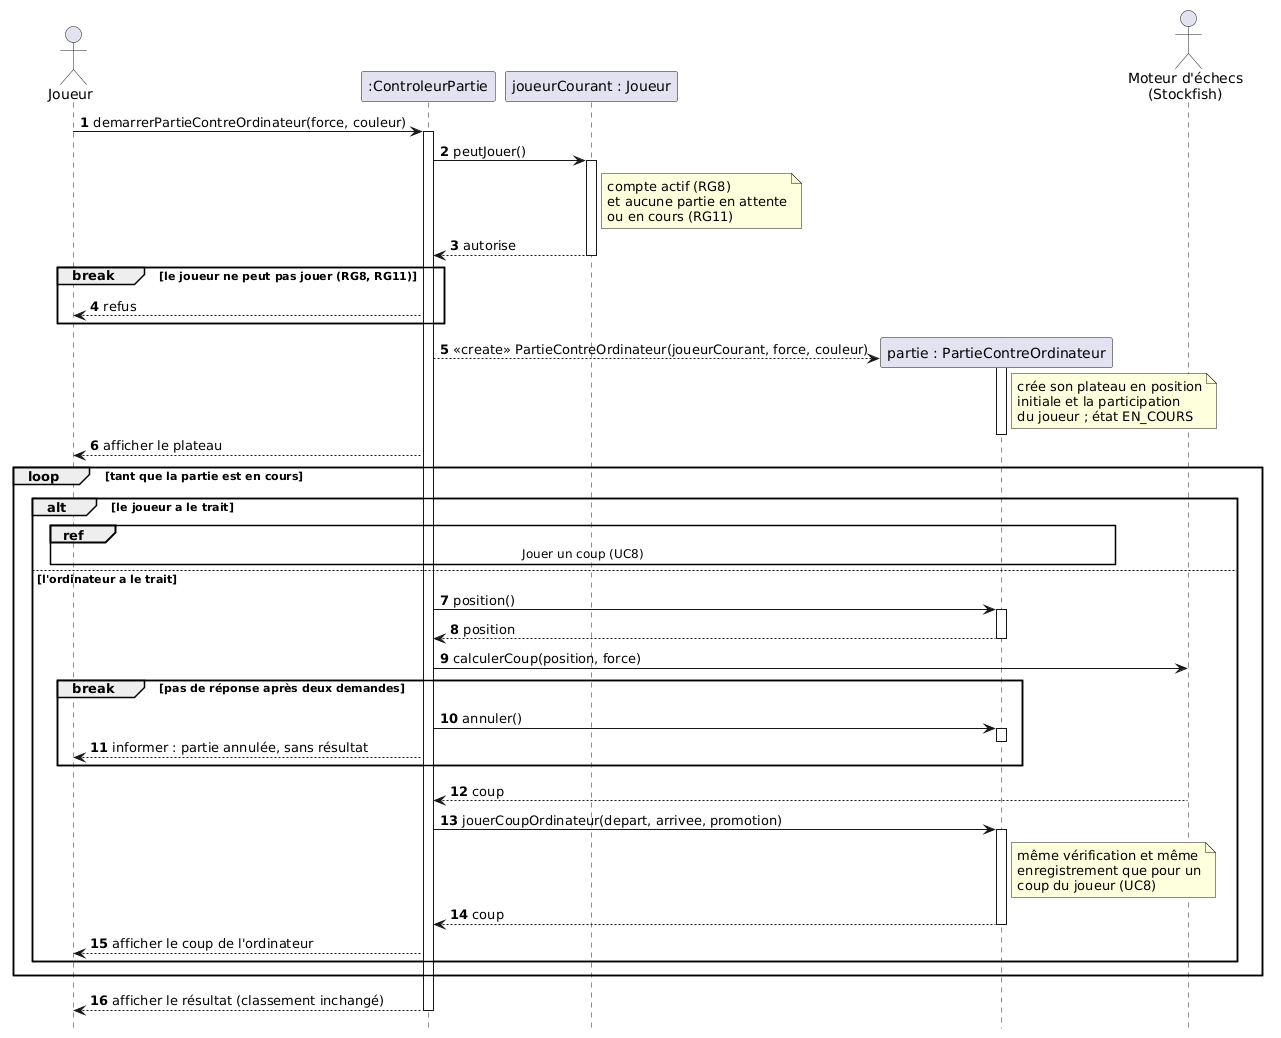

The diagram above was rendered by PlantUML. Its source (embedded in the PNG):
@startuml
' Séquence de conception — UC7 Jouer une partie contre l'ordinateur (jalon J3).
' Le moteur d'échecs est un acteur externe (Stockfish). S'il ne répond pas après
' deux demandes, la partie est annulée (choix E2, RG15) : fragment break.
' Le coup du joueur réutilise la séquence « Jouer un coup » (ref).
' Barres d'activation sur les objets du système uniquement, pas sur les acteurs.

autonumber
hide footbox

actor "Joueur" as joueur
participant ":ControleurPartie" as controleur
participant "joueurCourant : Joueur" as compte
participant "partie : PartieContreOrdinateur" as partie
actor "Moteur d'échecs\n(Stockfish)" as moteur

joueur -> controleur ++ : demarrerPartieContreOrdinateur(force, couleur)
controleur -> compte ++ : peutJouer()
note right of compte : compte actif (RG8)\net aucune partie en attente\nou en cours (RG11)
compte --> controleur -- : autorise
break le joueur ne peut pas jouer (RG8, RG11)
  controleur --> joueur : refus
end
create partie
controleur --> partie ++ : <<create>> PartieContreOrdinateur(joueurCourant, force, couleur)
note right of partie : crée son plateau en position\ninitiale et la participation\ndu joueur ; état EN_COURS
deactivate partie
controleur --> joueur : afficher le plateau

' Une itération = un seul coup : si le coup du joueur termine la partie,
' l'ordinateur ne joue pas ensuite.
loop tant que la partie est en cours
  alt le joueur a le trait
    ref over joueur, controleur, partie : Jouer un coup (UC8)
  else l'ordinateur a le trait
    controleur -> partie ++ : position()
    partie --> controleur -- : position
    controleur -> moteur : calculerCoup(position, force)
    break pas de réponse après deux demandes
      controleur -> partie ++ : annuler()
      deactivate partie
      controleur --> joueur : informer : partie annulée, sans résultat
    end
    moteur --> controleur : coup
    controleur -> partie ++ : jouerCoupOrdinateur(depart, arrivee, promotion)
    note right of partie : même vérification et même\nenregistrement que pour un\ncoup du joueur (UC8)
    partie --> controleur -- : coup
    controleur --> joueur : afficher le coup de l'ordinateur
  end
end

controleur --> joueur : afficher le résultat (classement inchangé)
deactivate controleur
@enduml